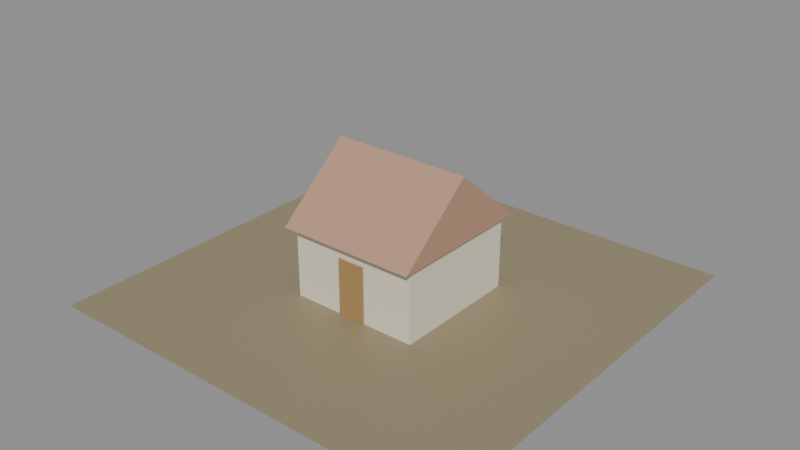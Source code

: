 # Source: hut_ok.blend  (saved by Blender 5.2.45; exported with 4.5.12 LTS)
import bpy
from mathutils import Matrix  # noqa: F401  (used for matrix-valued properties, if any)

bpy.ops.wm.read_factory_settings(use_empty=True)
scene = bpy.context.scene
scene.name = 'Scene'

# ---- materials (node trees are filled in below, after node groups)
mat_ground_mat = bpy.data.materials.new('ground_mat')
mat_wall_mat = bpy.data.materials.new('wall_mat')
mat_roof_mat = bpy.data.materials.new('roof_mat')
mat_door_mat = bpy.data.materials.new('door_mat')
mat_floor_mat = bpy.data.materials.new('floor_mat')

# ---- material node trees
mat_ground_mat.use_nodes = True; mat_ground_mat.node_tree.nodes.clear()
_N = mat_ground_mat.node_tree.nodes; _L = mat_ground_mat.node_tree.links
n0 = _N.new('ShaderNodeBsdfPrincipled'); n0.name = 'Principled BSDF'; n0.location = (-200, 100)
n0.inputs[0].default_value = (0.3, 0.25, 0.15, 1.0)
n0.inputs[10].default_value = 0.005
n1 = _N.new('ShaderNodeOutputMaterial'); n1.name = 'Material Output'; n1.location = (200, 100)
_L.new(n0.outputs[0], n1.inputs[0])
n1.is_active_output = True
mat_wall_mat.use_nodes = True; mat_wall_mat.node_tree.nodes.clear()
_N = mat_wall_mat.node_tree.nodes; _L = mat_wall_mat.node_tree.links
n0 = _N.new('ShaderNodeBsdfPrincipled'); n0.name = 'Principled BSDF'; n0.location = (-200, 100)
n0.inputs[0].default_value = (0.8, 0.75, 0.6, 1.0)
n0.inputs[10].default_value = 0.005
n1 = _N.new('ShaderNodeOutputMaterial'); n1.name = 'Material Output'; n1.location = (200, 100)
_L.new(n0.outputs[0], n1.inputs[0])
n1.is_active_output = True
mat_roof_mat.use_nodes = True; mat_roof_mat.node_tree.nodes.clear()
_N = mat_roof_mat.node_tree.nodes; _L = mat_roof_mat.node_tree.links
n0 = _N.new('ShaderNodeBsdfPrincipled'); n0.name = 'Principled BSDF'; n0.location = (-200, 100)
n0.inputs[0].default_value = (0.5, 0.3, 0.2, 1.0)
n0.inputs[10].default_value = 0.005
n1 = _N.new('ShaderNodeOutputMaterial'); n1.name = 'Material Output'; n1.location = (200, 100)
_L.new(n0.outputs[0], n1.inputs[0])
n1.is_active_output = True
mat_door_mat.use_nodes = True; mat_door_mat.node_tree.nodes.clear()
_N = mat_door_mat.node_tree.nodes; _L = mat_door_mat.node_tree.links
n0 = _N.new('ShaderNodeBsdfPrincipled'); n0.name = 'Principled BSDF'; n0.location = (-200, 100)
n0.inputs[0].default_value = (0.4, 0.25, 0.1, 1.0)
n0.inputs[10].default_value = 0.005
n1 = _N.new('ShaderNodeOutputMaterial'); n1.name = 'Material Output'; n1.location = (200, 100)
_L.new(n0.outputs[0], n1.inputs[0])
n1.is_active_output = True
mat_floor_mat.use_nodes = True; mat_floor_mat.node_tree.nodes.clear()
_N = mat_floor_mat.node_tree.nodes; _L = mat_floor_mat.node_tree.links
n0 = _N.new('ShaderNodeBsdfPrincipled'); n0.name = 'Principled BSDF'; n0.location = (-200, 100)
n0.inputs[0].default_value = (0.55, 0.4, 0.25, 1.0)
n0.inputs[10].default_value = 0.005
n1 = _N.new('ShaderNodeOutputMaterial'); n1.name = 'Material Output'; n1.location = (200, 100)
_L.new(n0.outputs[0], n1.inputs[0])
n1.is_active_output = True

# ---- meshes
me_ground = bpy.data.meshes.new('ground')
me_ground.from_pydata([(-7.0, -7.0, 0.0), (7.0, -7.0, 0.0), (7.0, 7.0, 0.0), (-7.0, 7.0, 0.0)], [], [(0, 1, 2, 3)])
me_ground.materials.append(mat_ground_mat)
me_ground.update()
me_wall_north = bpy.data.meshes.new('wall_north')
me_wall_north.from_pydata([(-2.15, -0.15, -1.2), (-2.15, -0.15, 1.2), (-2.15, 0.15, -1.2), (-2.15, 0.15, 1.2), (2.15, -0.15, -1.2), (2.15, -0.15, 1.2), (2.15, 0.15, -1.2), (2.15, 0.15, 1.2)], [], [(0, 1, 3, 2), (2, 3, 7, 6), (6, 7, 5, 4), (4, 5, 1, 0), (2, 6, 4, 0), (7, 3, 1, 5)])
me_wall_north.materials.append(mat_wall_mat)
me_wall_north.update()
me_wall_south = bpy.data.meshes.new('wall_south')
me_wall_south.from_pydata([(-2.15, -0.15, -1.2), (-2.15, -0.15, 1.2), (-2.15, 0.15, -1.2), (-2.15, 0.15, 1.2), (2.15, -0.15, -1.2), (2.15, -0.15, 1.2), (2.15, 0.15, -1.2), (2.15, 0.15, 1.2)], [], [(0, 1, 3, 2), (2, 3, 7, 6), (6, 7, 5, 4), (4, 5, 1, 0), (2, 6, 4, 0), (7, 3, 1, 5)])
me_wall_south.materials.append(mat_wall_mat)
me_wall_south.update()
me_wall_east = bpy.data.meshes.new('wall_east')
me_wall_east.from_pydata([(-0.15, -1.85, -1.2), (-0.15, -1.85, 1.2), (-0.15, 1.85, -1.2), (-0.15, 1.85, 1.2), (0.15, -1.85, -1.2), (0.15, -1.85, 1.2), (0.15, 1.85, -1.2), (0.15, 1.85, 1.2)], [], [(0, 1, 3, 2), (2, 3, 7, 6), (6, 7, 5, 4), (4, 5, 1, 0), (2, 6, 4, 0), (7, 3, 1, 5)])
me_wall_east.materials.append(mat_wall_mat)
me_wall_east.update()
me_wall_west = bpy.data.meshes.new('wall_west')
me_wall_west.from_pydata([(-0.15, -1.85, -1.2), (-0.15, -1.85, 1.2), (-0.15, 1.85, -1.2), (-0.15, 1.85, 1.2), (0.15, -1.85, -1.2), (0.15, -1.85, 1.2), (0.15, 1.85, -1.2), (0.15, 1.85, 1.2)], [], [(0, 1, 3, 2), (2, 3, 7, 6), (6, 7, 5, 4), (4, 5, 1, 0), (2, 6, 4, 0), (7, 3, 1, 5)])
me_wall_west.materials.append(mat_wall_mat)
me_wall_west.update()
me_roof = bpy.data.meshes.new('roof')
me_roof.from_pydata([(-2.3, -2.5, 0.0), (2.3, -2.5, 0.0), (2.3, 2.5, 0.0), (-2.3, 2.5, 0.0), (-2.3, 0.0, 2.098), (2.3, 0.0, 2.098)], [], [(0, 3, 2, 1), (0, 1, 5, 4), (2, 3, 4, 5), (0, 4, 3), (1, 2, 5)])
me_roof.materials.append(mat_roof_mat)
me_roof.update()
me_door = bpy.data.meshes.new('door')
me_door.from_pydata([(-0.45, -0.025, -0.95), (-0.45, -0.025, 0.95), (-0.45, 0.025, -0.95), (-0.45, 0.025, 0.95), (0.45, -0.025, -0.95), (0.45, -0.025, 0.95), (0.45, 0.025, -0.95), (0.45, 0.025, 0.95)], [], [(0, 1, 3, 2), (2, 3, 7, 6), (6, 7, 5, 4), (4, 5, 1, 0), (2, 6, 4, 0), (7, 3, 1, 5)])
me_door.materials.append(mat_door_mat)
me_door.update()
me_floor_plank_1 = bpy.data.meshes.new('floor_plank_1')
me_floor_plank_1.from_pydata([(-0.1, -1.5, -0.02), (-0.1, -1.5, 0.02), (-0.1, 1.5, -0.02), (-0.1, 1.5, 0.02), (0.1, -1.5, -0.02), (0.1, -1.5, 0.02), (0.1, 1.5, -0.02), (0.1, 1.5, 0.02)], [], [(0, 1, 3, 2), (2, 3, 7, 6), (6, 7, 5, 4), (4, 5, 1, 0), (2, 6, 4, 0), (7, 3, 1, 5)])
me_floor_plank_1.materials.append(mat_floor_mat)
me_floor_plank_1.update()
me_floor_plank_2 = bpy.data.meshes.new('floor_plank_2')
me_floor_plank_2.from_pydata([(-0.1, -1.5, -0.02), (-0.1, -1.5, 0.02), (-0.1, 1.5, -0.02), (-0.1, 1.5, 0.02), (0.1, -1.5, -0.02), (0.1, -1.5, 0.02), (0.1, 1.5, -0.02), (0.1, 1.5, 0.02)], [], [(0, 1, 3, 2), (2, 3, 7, 6), (6, 7, 5, 4), (4, 5, 1, 0), (2, 6, 4, 0), (7, 3, 1, 5)])
me_floor_plank_2.materials.append(mat_floor_mat)
me_floor_plank_2.update()
me_floor_plank_3 = bpy.data.meshes.new('floor_plank_3')
me_floor_plank_3.from_pydata([(-0.1, -1.5, -0.02), (-0.1, -1.5, 0.02), (-0.1, 1.5, -0.02), (-0.1, 1.5, 0.02), (0.1, -1.5, -0.02), (0.1, -1.5, 0.02), (0.1, 1.5, -0.02), (0.1, 1.5, 0.02)], [], [(0, 1, 3, 2), (2, 3, 7, 6), (6, 7, 5, 4), (4, 5, 1, 0), (2, 6, 4, 0), (7, 3, 1, 5)])
me_floor_plank_3.materials.append(mat_floor_mat)
me_floor_plank_3.update()
me_floor_plank_4 = bpy.data.meshes.new('floor_plank_4')
me_floor_plank_4.from_pydata([(-0.1, -1.5, -0.02), (-0.1, -1.5, 0.02), (-0.1, 1.5, -0.02), (-0.1, 1.5, 0.02), (0.1, -1.5, -0.02), (0.1, -1.5, 0.02), (0.1, 1.5, -0.02), (0.1, 1.5, 0.02)], [], [(0, 1, 3, 2), (2, 3, 7, 6), (6, 7, 5, 4), (4, 5, 1, 0), (2, 6, 4, 0), (7, 3, 1, 5)])
me_floor_plank_4.materials.append(mat_floor_mat)
me_floor_plank_4.update()

# ---- objects
ob_ground = bpy.data.objects.new('ground', me_ground)
ob_wall_north = bpy.data.objects.new('wall_north', me_wall_north)
ob_wall_south = bpy.data.objects.new('wall_south', me_wall_south)
ob_wall_east = bpy.data.objects.new('wall_east', me_wall_east)
ob_wall_west = bpy.data.objects.new('wall_west', me_wall_west)
ob_roof = bpy.data.objects.new('roof', me_roof)
ob_door = bpy.data.objects.new('door', me_door)
ob_floor_plank_1 = bpy.data.objects.new('floor_plank_1', me_floor_plank_1)
ob_floor_plank_2 = bpy.data.objects.new('floor_plank_2', me_floor_plank_2)
ob_floor_plank_3 = bpy.data.objects.new('floor_plank_3', me_floor_plank_3)
ob_floor_plank_4 = bpy.data.objects.new('floor_plank_4', me_floor_plank_4)

# ---- transforms, parenting, visibility, modifiers, constraints
ob_ground.location = (0.0, 0.0, 0.0)
ob_wall_north.location = (0.0, 2.0, 1.2)
ob_wall_south.location = (0.0, -2.0, 1.2)
ob_wall_east.location = (2.0, 0.0, 1.2)
ob_wall_west.location = (-2.0, 0.0, 1.2)
ob_roof.location = (0.0, 0.0, 2.4)
ob_door.location = (0.0, -2.2, 0.95)
ob_floor_plank_1.location = (-0.6, 0.0, 0.02)
ob_floor_plank_2.location = (-0.2, 0.0, 0.02)
ob_floor_plank_3.location = (0.2, 0.0, 0.02)
ob_floor_plank_4.location = (0.6, 0.0, 0.02)

# ---- collection membership
scene.collection.objects.link(ob_ground)
scene.collection.objects.link(ob_wall_north)
scene.collection.objects.link(ob_wall_south)
scene.collection.objects.link(ob_wall_east)
scene.collection.objects.link(ob_wall_west)
scene.collection.objects.link(ob_roof)
scene.collection.objects.link(ob_door)
scene.collection.objects.link(ob_floor_plank_1)
scene.collection.objects.link(ob_floor_plank_2)
scene.collection.objects.link(ob_floor_plank_3)
scene.collection.objects.link(ob_floor_plank_4)

# ---- scene / render settings (as saved in the file)
scene.frame_start = 1; scene.frame_end = 250; scene.frame_set(1)
scene.render.engine = 'BLENDER_EEVEE_NEXT'
scene.render.bake_bias = 0.0
scene.render.bake_samples = 0
scene.render.compositor_device = 'GPU'
scene.eevee.use_volume_custom_range = False
scene.eevee.fast_gi_thickness_near = 0.1
scene.eevee.fast_gi_thickness_far = 0.0
scene.eevee.ray_tracing_options.screen_trace_thickness = 0.1
bpy.context.view_layer.update()

# ---- added for rendering (the .blend has no active camera and no usable light): camera, sun + grey world if the file has none
cam_auto = bpy.data.cameras.new('AutoCamera')
cam_auto.lens = 50.0
cam_auto.sensor_width = 36.0
cam_auto.clip_end = 1000.0
ob_auto_camera = bpy.data.objects.new('AutoCamera', cam_auto)
scene.collection.objects.link(ob_auto_camera)
ob_auto_camera.location = (18.7852, -22.5423, 17.2771)
ob_auto_camera.rotation_euler = (1.09748, -7.21219e-08, 0.694738)
scene.camera = ob_auto_camera
light_auto_sun = bpy.data.lights.new('AutoSun', 'SUN')
light_auto_sun.energy = 3.0
light_auto_sun.angle = 0.0523599
ob_auto_sun = bpy.data.objects.new('AutoSun', light_auto_sun)
scene.collection.objects.link(ob_auto_sun)
ob_auto_sun.rotation_euler = (0.872665, 0.174533, 0.523599)
if scene.world is None:
    world_auto = bpy.data.worlds.new('AutoWorld')
    world_auto.color = (0.3, 0.3, 0.3)
    scene.world = world_auto
bpy.context.view_layer.update()
